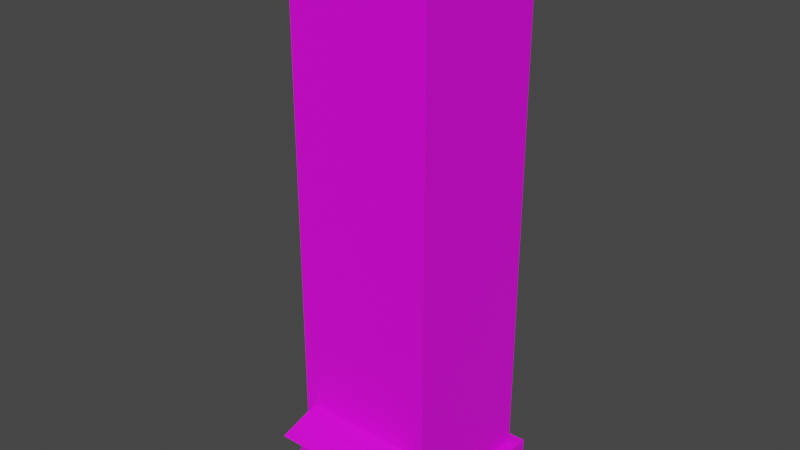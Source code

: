 # Source: building_1.blend  (saved by Blender 2.91.10; exported with 4.5.12 LTS)
import bpy
from mathutils import Matrix  # noqa: F401  (used for matrix-valued properties, if any)

bpy.ops.wm.read_factory_settings(use_empty=True)
scene = bpy.context.scene
scene.name = 'Scene'

# ---- collections
col_collection = bpy.data.collections.new('Collection'); scene.collection.children.link(col_collection)

# ---- images (referenced by path relative to the original .blend; pixels are not part of the script)
import os
ASSET_DIR = os.environ.get("B2B_ASSET_DIR", "")  # directory of the original .blend (textures are referenced by path, not embedded)
HERE = os.path.dirname(os.path.abspath(__file__))  # packed textures are extracted next to this script under _unpacked/

def load_image(name, relpath, width, height, colorspace="sRGB"):
    """Load a texture the original file referenced (path relative to the .blend, or extracted next to this script)."""
    p = next((c for c in (os.path.join(HERE, relpath), os.path.join(ASSET_DIR, relpath)) if relpath and os.path.exists(c)), "")
    if p:
        img = bpy.data.images.load(p, check_existing=True)
        img.name = name
    else:  # same state as the original file: an image datablock whose file is absent (Cycles renders it pink)
        img = bpy.data.images.new(name, width, height)
        img.source = "FILE"
        img.filepath = "//" + (relpath or name)
    img.colorspace_settings.name = colorspace
    return img
img_imphenziapalette01_256_gradient_png = load_image('ImphenziaPalette01-256-Gradient.png', 'ImphenziaPalette01-256-Gradient.png', 1024, 1024, 'sRGB')

# ---- materials (node trees are filled in below, after node groups)
mat_x = bpy.data.materials.new('材质')
mat_x.use_transparent_shadow = False

# ---- material node trees
mat_x.use_nodes = True; mat_x.node_tree.nodes.clear()
_N = mat_x.node_tree.nodes; _L = mat_x.node_tree.links
n0 = _N.new('ShaderNodeBsdfPrincipled'); n0.name = 'Principled BSDF'; n0.location = (10, 300)
n0.distribution = 'GGX'
n0.subsurface_method = 'BURLEY'
n0.inputs[3].default_value = 1.45
n0.inputs[27].default_value = (0.0, 0.0, 0.0, 1.0)
n0.inputs[28].default_value = 1.0
n1 = _N.new('ShaderNodeOutputMaterial'); n1.name = 'Material Output'; n1.location = (300, 300)
n2 = _N.new('ShaderNodeTexImage'); n2.name = '图像纹理'; n2.location = (-357, 232)
n2.image = img_imphenziapalette01_256_gradient_png
n2.interpolation = 'Closest'
_L.new(n0.outputs[0], n1.inputs[0])
_L.new(n2.outputs[0], n0.inputs[0])
n1.is_active_output = True

# ---- world
world_world = bpy.data.worlds.new('World'); scene.world = world_world
world_world.use_nodes = True; world_world.node_tree.nodes.clear()
_N = world_world.node_tree.nodes; _L = world_world.node_tree.links
n0 = _N.new('ShaderNodeOutputWorld'); n0.name = 'World Output'; n0.location = (300, 300)
n1 = _N.new('ShaderNodeBackground'); n1.name = 'Background'; n1.location = (10, 300)
n1.inputs[0].default_value = (0.05088, 0.05088, 0.05088, 1.0)
_L.new(n1.outputs[0], n0.inputs[0])
n0.is_active_output = True
world_world.color = (0.05088, 0.05088, 0.05088)
world_world.use_sun_shadow = False
world_world.sun_shadow_jitter_overblur = 0.0

# ---- meshes
me_x = bpy.data.meshes.new('平面')
me_x.from_pydata([(-0.75, -0.75, 0.0), (0.75, -0.75, 0.0), (0.75, 0.75, 0.0), (-0.75, 0.75, 0.0), (0.75, 0.75, 0.0), (-0.75, 0.75, 0.0), (0.75, -0.75, 0.0), (-0.75, -0.75, 0.0), (-0.75, 0.75, 0.08313), (0.75, 0.75, 0.08313), (0.75, -0.75, 0.08313), (-0.75, -0.75, 0.08313), (-0.6516, 0.6516, 0.08313), (0.6516, 0.6516, 0.08313), (0.6516, -0.6516, 0.08313), (-0.6516, -0.6516, 0.08313), (0.5145, -0.75, 0.0), (-0.5145, -0.75, 0.0), (-0.5145, 0.75, 0.0), (0.5145, 0.75, 0.0), (-0.5145, 0.75, 0.0), (0.5145, 0.75, 0.0), (0.5145, -0.75, 0.0), (-0.5145, -0.75, 0.0), (-0.5145, 0.75, 0.08313), (0.5145, 0.75, 0.08313), (0.5145, -0.75, 0.08313), (-0.5145, -0.75, 0.08313), (-0.5145, 0.6516, 0.08313), (0.5145, 0.6516, 0.08313), (0.5145, -0.6516, 0.08313), (-0.5145, -0.6516, 0.08313), (0.5145, 0.75, 0.08313), (0.75, 0.75, 0.08313), (0.75, -0.75, 0.08313), (-0.5145, -0.75, 0.08313), (-0.75, -0.75, 0.08313), (-0.75, 0.75, 0.08313), (-0.5145, 0.75, 0.08313), (0.5145, -0.75, 0.08313), (0.5145, 0.75, 0.1849), (0.75, 0.75, 0.1849), (0.75, -0.75, 0.1849), (-0.5145, -0.75, 0.1849), (-0.75, -0.75, 0.1849), (-0.75, 0.75, 0.1849), (-0.5145, 0.75, 0.1849), (0.5145, -0.75, 0.1849), (0.5145, 0.6516, 0.1849), (0.6516, 0.6516, 0.1849), (0.6516, -0.6516, 0.1849), (-0.5145, -0.6516, 0.1849), (-0.6516, -0.6516, 0.1849), (-0.6516, 0.6516, 0.1849), (-0.5145, 0.6516, 0.1849), (0.5145, -0.6516, 0.1849), (0.5145, -0.6516, 0.08313), (-0.5145, -0.6516, 0.08313), (-0.5145, -0.75, 0.08313), (0.5145, -0.8885, 0.08313), (-0.5145, -0.75, 0.1849), (0.5145, -0.8885, 0.652), (-0.5145, -0.6516, 0.1849), (0.5145, -0.6516, 0.652), (-0.5145, -0.8885, 0.652), (-0.5145, -0.8885, 0.08313), (-0.5145, -0.6516, 0.08313), (-0.5145, -0.6516, 0.652), (-0.4459, -0.8885, 0.652), (-0.4459, -0.8885, 0.08313), (-0.4459, -0.6516, 0.08313), (-0.4459, -0.6516, 0.652), (0.4541, -0.6516, 0.652), (0.4541, -0.6516, 0.08313), (0.4541, -0.8885, 0.08313), (0.4541, -0.8885, 0.652), (-0.5145, 0.6516, 0.08313), (-0.5145, -0.6516, 0.08313), (0.5145, 0.6516, 0.08313), (0.5145, -0.6516, 0.08313), (0.6516, 0.6516, 0.08313), (0.6516, -0.6516, 0.08313), (-0.6516, -0.6516, 0.08313), (-0.6516, 0.6516, 0.08313), (-0.5145, 0.6516, 0.08313), (-0.5145, -0.6516, 0.08313), (0.5145, 0.6516, 0.08313), (0.5145, -0.6516, 0.08313), (0.6516, 0.6516, 0.08313), (0.6516, -0.6516, 0.08313), (-0.6516, -0.6516, 0.08313), (-0.6516, 0.6516, 0.08313), (-0.5145, 0.6516, 0.08313), (-0.5145, -0.6516, 0.08313), (0.5145, 0.6516, 0.08313), (0.5145, -0.6516, 0.08313), (0.6516, 0.6516, 0.08313), (0.6516, -0.6516, 0.08313), (-0.6516, -0.6516, 0.08313), (-0.6516, 0.6516, 0.08313), (-0.5145, 0.6516, 0.2453), (-0.5145, -0.6516, 0.2453), (0.5145, 0.6516, 0.2453), (0.5145, -0.6516, 0.2453), (0.6516, 0.6516, 0.2453), (0.6516, -0.6516, 0.2453), (-0.6516, -0.6516, 0.2453), (-0.6516, 0.6516, 0.2453), (-0.5145, 0.6516, 0.2453), (-0.5145, -0.6516, 0.2453), (0.5145, 0.6516, 0.2453), (0.5145, -0.6516, 0.2453), (0.6516, 0.6516, 0.2453), (0.6516, -0.6516, 0.2453), (-0.6516, -0.6516, 0.2453), (-0.6516, 0.6516, 0.2453), (-0.5145, 0.6516, 0.2453), (-0.5145, -0.6516, 0.2453), (0.5145, 0.6516, 0.2453), (0.5145, -0.6516, 0.2453), (0.6516, 0.6516, 0.2453), (0.6516, -0.6516, 0.2453), (-0.6516, -0.6516, 0.2453), (-0.6516, 0.6516, 0.2453), (-0.5145, 0.6516, 0.2453), (-0.5145, -0.6516, 0.2453), (0.5145, 0.6516, 0.2453), (0.5145, -0.6516, 0.2453), (0.6516, 0.6516, 0.2453), (0.6516, -0.6516, 0.2453), (-0.6516, -0.6516, 0.2453), (-0.6516, 0.6516, 0.2453), (-0.5145, 0.6516, 0.2453), (-0.5145, -0.6516, 0.2453), (0.5145, 0.6516, 0.2453), (0.5145, -0.6516, 0.2453), (0.6516, 0.6516, 0.2453), (0.6516, -0.6516, 0.2453), (-0.6516, -0.6516, 0.2453), (-0.6516, 0.6516, 0.2453), (-0.5145, 0.6516, 0.7453), (-0.5145, -0.6516, 0.7453), (0.5145, 0.6516, 0.7453), (0.5145, -0.6516, 0.7453), (0.6516, 0.6516, 0.7453), (0.6516, -0.6516, 0.7453), (-0.6516, -0.6516, 0.7453), (-0.6516, 0.6516, 0.7453), (-0.5145, 0.6516, 0.8428), (-0.5145, -0.6516, 0.8428), (0.5145, 0.6516, 0.8428), (0.5145, -0.6516, 0.8428), (0.6516, 0.6516, 0.8428), (0.6516, -0.6516, 0.8428), (-0.6516, -0.6516, 0.8428), (-0.6516, 0.6516, 0.8428), (0.5145, 0.6516, 0.8428), (0.6516, 0.6516, 0.8428), (0.6516, -0.6516, 0.8428), (-0.5145, -0.6516, 0.8428), (-0.6516, -0.6516, 0.8428), (-0.6516, 0.6516, 0.8428), (-0.5145, 0.6516, 0.8428), (0.5145, -0.6516, 0.8428), (0.5145, 0.6516, 1.343), (0.6516, 0.6516, 1.343), (0.6516, -0.6516, 1.343), (-0.6516, 0.6516, 1.343), (-0.5145, 0.6516, 1.343), (-0.5145, -0.6516, 1.343), (-0.6516, -0.6516, 1.343), (0.5145, -0.6516, 1.343), (0.5145, 0.6516, 1.449), (0.6516, 0.6516, 1.449), (0.6516, -0.6516, 1.449), (-0.6516, 0.6516, 1.449), (-0.5145, 0.6516, 1.449), (-0.5145, -0.6516, 1.449), (-0.6516, -0.6516, 1.449), (0.5145, -0.6516, 1.449), (0.5145, 0.6516, 1.949), (0.6516, 0.6516, 1.949), (0.6516, -0.6516, 1.949), (-0.6516, 0.6516, 1.949), (-0.5145, 0.6516, 1.949), (-0.5145, -0.6516, 1.949), (-0.6516, -0.6516, 1.949), (0.5145, -0.6516, 1.949), (0.5145, 0.6516, 2.05), (0.6516, 0.6516, 2.05), (0.6516, -0.6516, 2.05), (-0.6516, 0.6516, 2.05), (-0.5145, 0.6516, 2.05), (-0.5145, -0.6516, 2.05), (-0.6516, -0.6516, 2.05), (0.5145, -0.6516, 2.05), (0.5145, 0.6516, 2.55), (0.6516, 0.6516, 2.55), (0.6516, -0.6516, 2.55), (-0.6516, 0.6516, 2.55), (-0.5145, 0.6516, 2.55), (-0.5145, -0.6516, 2.55), (-0.6516, -0.6516, 2.55), (0.5145, -0.6516, 2.55), (0.5145, 0.6516, 2.65), (0.6516, 0.6516, 2.65), (0.6516, -0.6516, 2.65), (-0.6516, 0.6516, 2.65), (-0.5145, 0.6516, 2.65), (-0.5145, -0.6516, 2.65), (-0.6516, -0.6516, 2.65), (0.5145, -0.6516, 2.65), (0.5145, 0.6516, 3.15), (0.6516, 0.6516, 3.15), (0.6516, -0.6516, 3.15), (-0.6516, 0.6516, 3.15), (-0.5145, 0.6516, 3.15), (-0.5145, -0.6516, 3.15), (-0.6516, -0.6516, 3.15), (0.5145, -0.6516, 3.15), (0.5145, 0.6516, 3.25), (0.6516, 0.6516, 3.25), (0.6516, -0.6516, 3.25), (-0.6516, 0.6516, 3.25), (-0.5145, 0.6516, 3.25), (-0.5145, -0.6516, 3.25), (-0.6516, -0.6516, 3.25), (0.5145, -0.6516, 3.25), (0.5145, 0.6516, 3.75), (0.6516, 0.6516, 3.75), (0.6516, -0.6516, 3.75), (-0.6516, 0.6516, 3.75), (-0.5145, 0.6516, 3.75), (-0.5145, -0.6516, 3.75), (-0.6516, -0.6516, 3.75), (0.5145, -0.6516, 3.75), (0.5145, 0.6516, 3.75), (0.6516, 0.6516, 3.75), (0.6516, -0.6516, 3.75), (-0.6516, 0.6516, 3.75), (-0.5145, 0.6516, 3.75), (-0.5145, -0.6516, 3.75), (-0.6516, -0.6516, 3.75), (0.5145, -0.6516, 3.75), (0.5145, 0.6516, 3.85), (0.6516, 0.6516, 3.85), (0.6516, -0.6516, 3.85), (-0.6516, 0.6516, 3.85), (-0.5145, 0.6516, 3.85), (-0.5145, -0.6516, 3.85), (-0.6516, -0.6516, 3.85), (0.5145, -0.6516, 3.85), (0.5145, 0.6516, 4.35), (0.6516, 0.6516, 4.35), (0.6516, -0.6516, 4.35), (-0.6516, 0.6516, 4.35), (-0.5145, 0.6516, 4.35), (-0.5145, -0.6516, 4.35), (-0.6516, -0.6516, 4.35), (0.5145, -0.6516, 4.35), (0.5145, 0.6516, 4.35), (0.6516, 0.6516, 4.35), (0.6516, -0.6516, 4.35), (-0.6516, 0.6516, 4.35), (-0.5145, 0.6516, 4.35), (-0.5145, -0.6516, 4.35), (-0.6516, -0.6516, 4.35), (0.5145, -0.6516, 4.35), (0.5145, 0.561, 5.082), (0.561, 0.561, 5.082), (0.561, -0.561, 5.082), (-0.561, 0.561, 5.082), (-0.5145, 0.561, 5.082), (-0.5145, -0.561, 5.082), (-0.561, -0.561, 5.082), (0.5145, -0.561, 5.082), (0.5145, 0.6516, 5.082), (0.6516, 0.6516, 5.082), (0.6516, -0.6516, 5.082), (-0.6516, 0.6516, 5.082), (-0.5145, 0.6516, 5.082), (-0.5145, -0.6516, 5.082), (-0.6516, -0.6516, 5.082), (0.5145, -0.6516, 5.082), (0.5145, 0.561, 4.883), (0.561, 0.561, 4.883), (0.561, -0.561, 4.883), (-0.561, 0.561, 4.883), (-0.5145, 0.561, 4.883), (-0.5145, -0.561, 4.883), (-0.561, -0.561, 4.883), (0.5145, -0.561, 4.883), (-0.4432, -0.6516, 0.6534), (0.4432, -0.6516, 0.6534), (0.5613, -0.6516, 0.6534), (-0.5613, -0.6516, 0.6534), (-0.4432, -0.6516, 0.7671), (0.4432, -0.6516, 0.7671), (0.5613, -0.6516, 0.7671), (-0.5613, -0.6516, 0.7671), (0.5613, -0.6516, 0.7671), (0.5613, -0.6516, 0.6534), (-0.4432, -0.6516, 0.6534), (-0.5613, -0.6516, 0.6534), (0.4432, -0.6516, 0.6534), (-0.4432, -0.6516, 0.7671), (-0.5613, -0.6516, 0.7671), (0.4432, -0.6516, 0.7671), (0.5613, -1.047, 0.6526), (0.5613, -1.047, 0.6534), (-0.4432, -1.047, 0.6534), (-0.5613, -1.047, 0.6534), (0.4432, -1.047, 0.6534), (-0.4432, -1.047, 0.6526), (-0.5613, -1.047, 0.6526), (0.4432, -1.047, 0.6526)], [], [(6, 4, 2, 1), (5, 7, 0, 3), (20, 5, 3, 18), (22, 6, 1, 16), (16, 1, 2, 19), (4, 6, 10, 9), (27, 11, 36, 35), (23, 7, 11, 27), (21, 4, 9, 25), (7, 5, 8, 11), (29, 13, 80, 78), (25, 9, 33, 32), (11, 8, 37, 36), (9, 10, 34, 33), (8, 24, 38, 37), (24, 25, 32, 38), (31, 15, 82, 77), (12, 28, 76, 83), (5, 20, 24, 8), (20, 21, 25, 24), (6, 22, 26, 10), (22, 23, 27, 26), (10, 26, 39, 34), (26, 27, 35, 39), (0, 17, 18, 3), (17, 16, 19, 18), (7, 23, 17, 0), (23, 22, 16, 17), (4, 21, 19, 2), (21, 20, 18, 19), (15, 31, 51, 52), (14, 13, 49, 50), (39, 30, 55, 47), (36, 37, 45, 44), (13, 29, 48, 49), (35, 36, 44, 43), (30, 14, 50, 55), (31, 30, 39, 35), (49, 48, 40, 41), (50, 49, 41, 42), (52, 51, 43, 44), (53, 52, 44, 45), (54, 53, 45, 46), (48, 54, 46, 40), (55, 50, 42, 47), (37, 38, 46, 45), (12, 15, 52, 53), (38, 32, 40, 46), (28, 12, 53, 54), (34, 39, 47, 42), (32, 33, 41, 40), (31, 35, 43, 51), (29, 28, 54, 48), (33, 34, 42, 41), (59, 61, 63, 56), (57, 62, 60, 58), (67, 66, 70, 71), (162, 156, 164, 168), (62, 57, 66, 67), (57, 58, 65, 66), (148, 150, 156, 162), (70, 69, 68, 71), (66, 65, 69, 70), (64, 67, 71, 68), (65, 64, 68, 69), (74, 73, 72, 75), (63, 61, 75, 72), (59, 56, 73, 74), (61, 59, 74, 75), (56, 63, 72, 73), (77, 82, 90, 85), (83, 76, 84, 91), (81, 79, 87, 89), (30, 31, 77, 79), (28, 29, 78, 76), (15, 12, 83, 82), (13, 14, 81, 80), (14, 30, 79, 81), (88, 89, 97, 96), (90, 91, 99, 98), (84, 86, 94, 92), (78, 80, 88, 86), (79, 77, 85, 87), (76, 78, 86, 84), (82, 83, 91, 90), (80, 81, 89, 88), (92, 94, 102, 100), (95, 93, 101, 103), (94, 96, 104, 102), (89, 87, 95, 97), (91, 84, 92, 99), (85, 90, 98, 93), (86, 88, 96, 94), (87, 85, 93, 95), (101, 106, 114, 109), (107, 100, 108, 115), (105, 103, 111, 113), (98, 99, 107, 106), (96, 97, 105, 104), (97, 95, 103, 105), (99, 92, 100, 107), (93, 98, 106, 101), (115, 108, 116, 123), (113, 111, 119, 121), (112, 113, 121, 120), (102, 104, 112, 110), (103, 101, 109, 111), (100, 102, 110, 108), (106, 107, 115, 114), (104, 105, 113, 112), (122, 123, 131, 130), (116, 118, 126, 124), (119, 117, 125, 127), (109, 114, 122, 117), (110, 112, 120, 118), (111, 109, 117, 119), (108, 110, 118, 116), (114, 115, 123, 122), (127, 125, 133, 135), (126, 128, 136, 134), (125, 130, 138, 133), (120, 121, 129, 128), (121, 119, 127, 129), (123, 116, 124, 131), (117, 122, 130, 125), (118, 120, 128, 126), (154, 155, 161, 160), (153, 151, 163, 158), (58, 60, 62, 67, 64, 65), (124, 126, 134, 132), (130, 131, 139, 138), (128, 129, 137, 136), (129, 127, 135, 137), (131, 124, 132, 139), (144, 145, 153, 152), (146, 147, 155, 154), (133, 138, 146, 141, 143, 145, 137, 135), (152, 153, 158, 157), (155, 148, 162, 161), (138, 139, 147, 146), (136, 137, 145, 144), (149, 154, 160, 159), (139, 132, 134, 136, 144, 142, 140, 147), (150, 152, 157, 156), (147, 140, 142, 144, 152, 150, 148, 155), (151, 149, 159, 163), (145, 143, 141, 146, 154, 149, 151, 153), (165, 166, 174, 173), (161, 162, 168, 167), (158, 163, 171, 166), (156, 157, 165, 164), (160, 161, 167, 170), (159, 160, 170, 169), (163, 159, 169, 171), (157, 158, 166, 165), (179, 177, 185, 187), (166, 171, 179, 174), (170, 167, 175, 178), (167, 168, 176, 175), (164, 165, 173, 172), (171, 169, 177, 179), (168, 164, 172, 176), (169, 170, 178, 177), (183, 184, 192, 191), (176, 172, 180, 184), (177, 178, 186, 185), (173, 174, 182, 181), (174, 179, 187, 182), (178, 175, 183, 186), (175, 176, 184, 183), (172, 173, 181, 180), (190, 195, 203, 198), (180, 181, 189, 188), (187, 185, 193, 195), (184, 180, 188, 192), (185, 186, 194, 193), (181, 182, 190, 189), (182, 187, 195, 190), (186, 183, 191, 194), (201, 202, 210, 209), (194, 191, 199, 202), (191, 192, 200, 199), (188, 189, 197, 196), (195, 193, 201, 203), (192, 188, 196, 200), (193, 194, 202, 201), (189, 190, 198, 197), (211, 209, 217, 219), (197, 198, 206, 205), (198, 203, 211, 206), (202, 199, 207, 210), (199, 200, 208, 207), (196, 197, 205, 204), (203, 201, 209, 211), (200, 196, 204, 208), (218, 215, 223, 226), (208, 204, 212, 216), (209, 210, 218, 217), (205, 206, 214, 213), (206, 211, 219, 214), (210, 207, 215, 218), (207, 208, 216, 215), (204, 205, 213, 212), (222, 227, 235, 230), (215, 216, 224, 223), (212, 213, 221, 220), (219, 217, 225, 227), (216, 212, 220, 224), (217, 218, 226, 225), (213, 214, 222, 221), (214, 219, 227, 222), (232, 228, 236, 240), (226, 223, 231, 234), (223, 224, 232, 231), (220, 221, 229, 228), (227, 225, 233, 235), (224, 220, 228, 232), (225, 226, 234, 233), (221, 222, 230, 229), (236, 237, 245, 244), (233, 234, 242, 241), (229, 230, 238, 237), (230, 235, 243, 238), (234, 231, 239, 242), (231, 232, 240, 239), (228, 229, 237, 236), (235, 233, 241, 243), (246, 251, 259, 254), (243, 241, 249, 251), (240, 236, 244, 248), (241, 242, 250, 249), (237, 238, 246, 245), (238, 243, 251, 246), (242, 239, 247, 250), (239, 240, 248, 247), (253, 254, 262, 261), (250, 247, 255, 258), (247, 248, 256, 255), (244, 245, 253, 252), (251, 249, 257, 259), (248, 244, 252, 256), (249, 250, 258, 257), (245, 246, 254, 253), (267, 265, 281, 283), (254, 259, 267, 262), (258, 255, 263, 266), (255, 256, 264, 263), (252, 253, 261, 260), (259, 257, 265, 267), (256, 252, 260, 264), (257, 258, 266, 265), (270, 275, 291, 286), (264, 260, 276, 280), (265, 266, 282, 281), (261, 262, 278, 277), (262, 267, 283, 278), (266, 263, 279, 282), (263, 264, 280, 279), (260, 261, 277, 276), (269, 268, 276, 277), (270, 269, 277, 278), (272, 271, 279, 280), (274, 273, 281, 282), (271, 274, 282, 279), (268, 272, 280, 276), (275, 270, 278, 283), (273, 275, 283, 281), (284, 285, 286, 291, 289, 290, 287, 288), (274, 271, 287, 290), (271, 272, 288, 287), (268, 269, 285, 284), (275, 273, 289, 291), (272, 268, 284, 288), (273, 274, 290, 289), (269, 270, 286, 285), (292, 293, 294, 298, 297, 296, 299, 295), (302, 303, 311, 310), (295, 299, 306, 303), (297, 298, 300, 307), (293, 292, 302, 304), (292, 295, 303, 302), (296, 297, 307, 305), (299, 296, 305, 306), (294, 293, 304, 301), (298, 294, 301, 300), (310, 311, 314, 313, 315, 308, 309, 312), (305, 307, 315, 313), (306, 305, 313, 314), (301, 304, 312, 309), (300, 301, 309, 308), (303, 306, 314, 311), (307, 300, 308, 315), (304, 302, 310, 312)])
_uv = me_x.uv_layers.new(name='UV 贴图')
_uv.uv.foreach_set('vector', [0.1992, 0.2031, 0.1992, 0.2031, 0.1992, 0.2031, 0.1992, 0.2031, 0.1992, 0.2031, 0.1992, 0.2031, 0.1992, 0.2031, 0.1992, 0.2031, 0.1992, 0.2031, 0.1992, 0.2031, 0.1992, 0.2031, 0.1992, 0.2031, 0.1992, 0.2031, 0.1992, 0.2031, 0.1992, 0.2031, 0.1992, 0.2031, 0.2188, 0.1758, 0.2188, 0.1758, 0.2188, 0.1758, 0.2188, 0.1758, 0.1992, 0.2031, 0.1992, 0.2031, 0.1992, 0.2031, 0.1992, 0.2031, 0.1992, 0.2031, 0.1992, 0.2031, 0.1992, 0.2031, 0.1992, 0.2031, 0.1992, 0.2031, 0.1992, 0.2031, 0.1992, 0.2031, 0.1992, 0.2031, 0.1992, 0.2031, 0.1992, 0.2031, 0.1992, 0.2031, 0.1992, 0.2031, 0.1992, 0.2031, 0.1992, 0.2031, 0.1992, 0.2031, 0.1992, 0.2031, 0.1992, 0.2031, 0.1992, 0.2031, 0.1992, 0.2031, 0.1992, 0.2031, 0.1992, 0.2031, 0.1992, 0.2031, 0.1992, 0.2031, 0.1992, 0.2031, 0.1992, 0.2031, 0.1992, 0.2031, 0.1992, 0.2031, 0.1992, 0.2031, 0.1992, 0.2031, 0.1992, 0.2031, 0.1992, 0.2031, 0.1992, 0.2031, 0.1992, 0.2031, 0.1992, 0.2031, 0.1992, 0.2031, 0.1992, 0.2031, 0.1992, 0.2031, 0.1992, 0.2031, 0.1992, 0.2031, 0.1992, 0.2031, 0.1992, 0.2031, 0.1992, 0.2031, 0.1992, 0.2031, 0.1992, 0.2031, 0.1992, 0.2031, 0.1992, 0.2031, 0.1992, 0.2031, 0.1992, 0.2031, 0.1992, 0.2031, 0.1992, 0.2031, 0.1992, 0.2031, 0.1992, 0.2031, 0.1992, 0.2031, 0.1992, 0.2031, 0.1992, 0.2031, 0.1992, 0.2031, 0.1992, 0.2031, 0.1992, 0.2031, 0.1992, 0.2031, 0.1992, 0.2031, 0.1992, 0.2031, 0.1992, 0.2031, 0.1992, 0.2031, 0.1992, 0.2031, 0.1992, 0.2031, 0.1992, 0.2031, 0.1992, 0.2031, 0.1992, 0.2031, 0.1992, 0.2031, 0.1992, 0.2031, 0.1992, 0.2031, 0.1992, 0.2031, 0.2188, 0.1758, 0.2188, 0.1758, 0.2188, 0.1758, 0.2188, 0.1758, 0.2188, 0.1758, 0.2188, 0.1758, 0.2188, 0.1758, 0.2188, 0.1758, 0.1992, 0.2031, 0.1992, 0.2031, 0.1992, 0.2031, 0.1992, 0.2031, 0.1992, 0.2031, 0.1992, 0.2031, 0.1992, 0.2031, 0.1992, 0.2031, 0.1992, 0.2031, 0.1992, 0.2031, 0.1992, 0.2031, 0.1992, 0.2031, 0.1992, 0.2031, 0.1992, 0.2031, 0.1992, 0.2031, 0.1992, 0.2031, 0.1992, 0.2031, 0.1992, 0.2031, 0.1992, 0.2031, 0.1992, 0.2031, 0.1992, 0.2031, 0.1992, 0.2031, 0.1992, 0.2031, 0.1992, 0.2031, 0.3125, 0.918, 0.3125, 0.918, 0.3125, 0.918, 0.3125, 0.918, 0.1992, 0.2031, 0.1992, 0.2031, 0.1992, 0.2031, 0.1992, 0.2031, 0.1992, 0.2031, 0.1992, 0.2031, 0.1992, 0.2031, 0.1992, 0.2031, 0.1992, 0.2031, 0.1992, 0.2031, 0.1992, 0.2031, 0.1992, 0.2031, 0.1992, 0.2031, 0.1992, 0.2031, 0.1992, 0.2031, 0.1992, 0.2031, 0.3125, 0.918, 0.3125, 0.918, 0.3125, 0.918, 0.3125, 0.918, 0.1445, 0.2305, 0.1445, 0.2305, 0.1445, 0.2305, 0.1445, 0.2305, 0.1445, 0.2305, 0.1445, 0.2305, 0.1445, 0.2305, 0.1445, 0.2305, 0.1445, 0.2305, 0.1445, 0.2305, 0.1445, 0.2305, 0.1445, 0.2305, 0.1445, 0.2305, 0.1445, 0.2305, 0.1445, 0.2305, 0.1445, 0.2305, 0.1445, 0.2305, 0.1445, 0.2305, 0.1445, 0.2305, 0.1445, 0.2305, 0.1445, 0.2305, 0.1445, 0.2305, 0.1445, 0.2305, 0.1445, 0.2305, 0.1445, 0.2305, 0.1445, 0.2305, 0.1445, 0.2305, 0.1445, 0.2305, 0.1992, 0.2031, 0.1992, 0.2031, 0.1992, 0.2031, 0.1992, 0.2031, 0.1992, 0.2031, 0.1992, 0.2031, 0.1992, 0.2031, 0.1992, 0.2031, 0.1992, 0.2031, 0.1992, 0.2031, 0.1992, 0.2031, 0.1992, 0.2031, 0.1992, 0.2031, 0.1992, 0.2031, 0.1992, 0.2031, 0.1992, 0.2031, 0.1992, 0.2031, 0.1992, 0.2031, 0.1992, 0.2031, 0.1992, 0.2031, 0.1992, 0.2031, 0.1992, 0.2031, 0.1992, 0.2031, 0.1992, 0.2031, 0.3125, 0.918, 0.3125, 0.918, 0.3125, 0.918, 0.3125, 0.918, 0.1992, 0.2031, 0.1992, 0.2031, 0.1992, 0.2031, 0.1992, 0.2031, 0.1992, 0.2031, 0.1992, 0.2031, 0.1992, 0.2031, 0.1992, 0.2031, 0.2226, 0.1367, 0.2226, 0.1367, 0.2226, 0.1367, 0.2226, 0.1367, 0.2226, 0.1367, 0.2226, 0.1367, 0.2226, 0.1367, 0.2226, 0.1367, 0.2226, 0.1367, 0.2226, 0.1367, 0.2226, 0.1367, 0.2226, 0.1367, 0.1915, 0.2359, 0.1915, 0.2359, 0.1915, 0.2359, 0.1915, 0.2359, 0.2226, 0.1367, 0.2226, 0.1367, 0.2226, 0.1367, 0.2226, 0.1367, 0.2226, 0.1367, 0.2226, 0.1367, 0.2226, 0.1367, 0.2226, 0.1367, 0.207, 0.1367, 0.207, 0.1367, 0.207, 0.1367, 0.207, 0.1367, 0.2226, 0.1367, 0.2226, 0.1367, 0.2226, 0.1367, 0.2226, 0.1367, 0.2226, 0.1367, 0.2226, 0.1367, 0.2226, 0.1367, 0.2226, 0.1367, 0.2226, 0.1367, 0.2226, 0.1367, 0.2226, 0.1367, 0.2226, 0.1367, 0.2226, 0.1367, 0.2226, 0.1367, 0.2226, 0.1367, 0.2226, 0.1367, 0.2226, 0.1367, 0.2226, 0.1367, 0.2226, 0.1367, 0.2226, 0.1367, 0.2226, 0.1367, 0.2226, 0.1367, 0.2226, 0.1367, 0.2226, 0.1367, 0.2226, 0.1367, 0.2226, 0.1367, 0.2226, 0.1367, 0.2226, 0.1367, 0.2226, 0.1367, 0.2226, 0.1367, 0.2226, 0.1367, 0.2226, 0.1367, 0.2226, 0.1367, 0.2226, 0.1367, 0.2226, 0.1367, 0.2226, 0.1367, 0.1992, 0.2031, 0.1992, 0.2031, 0.1992, 0.2031, 0.1992, 0.2031, 0.1992, 0.2031, 0.1992, 0.2031, 0.1992, 0.2031, 0.1992, 0.2031, 0.1992, 0.2031, 0.1992, 0.2031, 0.1992, 0.2031, 0.1992, 0.2031, 0.3125, 0.918, 0.3125, 0.918, 0.3125, 0.918, 0.3125, 0.918, 0.1992, 0.2031, 0.1992, 0.2031, 0.1992, 0.2031, 0.1992, 0.2031, 0.1992, 0.2031, 0.1992, 0.2031, 0.1992, 0.2031, 0.1992, 0.2031, 0.1992, 0.2031, 0.1992, 0.2031, 0.1992, 0.2031, 0.1992, 0.2031, 0.1992, 0.2031, 0.1992, 0.2031, 0.1992, 0.2031, 0.1992, 0.2031, 0.1992, 0.2031, 0.1992, 0.2031, 0.1992, 0.2031, 0.1992, 0.2031, 0.1992, 0.2031, 0.1992, 0.2031, 0.1992, 0.2031, 0.1992, 0.2031, 0.1992, 0.2031, 0.1992, 0.2031, 0.1992, 0.2031, 0.1992, 0.2031, 0.1992, 0.2031, 0.1992, 0.2031, 0.1992, 0.2031, 0.1992, 0.2031, 0.3125, 0.918, 0.3125, 0.918, 0.3125, 0.918, 0.3125, 0.918, 0.1992, 0.2031, 0.1992, 0.2031, 0.1992, 0.2031, 0.1992, 0.2031, 0.1992, 0.2031, 0.1992, 0.2031, 0.1992, 0.2031, 0.1992, 0.2031, 0.1992, 0.2031, 0.1992, 0.2031, 0.1992, 0.2031, 0.1992, 0.2031, 0.1953, 0.1602, 0.1953, 0.1602, 0.1953, 0.1602, 0.1953, 0.1602, 0.1875, 0.2363, 0.1875, 0.2363, 0.1875, 0.2363, 0.1875, 0.2363, 0.1953, 0.1602, 0.1953, 0.1602, 0.1953, 0.1602, 0.1953, 0.1602, 0.1992, 0.2031, 0.1992, 0.2031, 0.1992, 0.2031, 0.1992, 0.2031, 0.1992, 0.2031, 0.1992, 0.2031, 0.1992, 0.2031, 0.1992, 0.2031, 0.1992, 0.2031, 0.1992, 0.2031, 0.1992, 0.2031, 0.1992, 0.2031, 0.1992, 0.2031, 0.1992, 0.2031, 0.1992, 0.2031, 0.1992, 0.2031, 0.3125, 0.918, 0.3125, 0.918, 0.3125, 0.918, 0.3125, 0.918, 0.1953, 0.1602, 0.1953, 0.1602, 0.1953, 0.1602, 0.1953, 0.1602, 0.1953, 0.1602, 0.1953, 0.1602, 0.1953, 0.1602, 0.1953, 0.1602, 0.1953, 0.1602, 0.1953, 0.1602, 0.1953, 0.1602, 0.1953, 0.1602, 0.1953, 0.1602, 0.1953, 0.1602, 0.1953, 0.1602, 0.1953, 0.1602, 0.1953, 0.1602, 0.1953, 0.1602, 0.1953, 0.1602, 0.1953, 0.1602, 0.1953, 0.1602, 0.1953, 0.1602, 0.1953, 0.1602, 0.1953, 0.1602, 0.1953, 0.1602, 0.1953, 0.1602, 0.1953, 0.1602, 0.1953, 0.1602, 0.1953, 0.1602, 0.1953, 0.1602, 0.1953, 0.1602, 0.1953, 0.1602, 0.1953, 0.1602, 0.1953, 0.1602, 0.1953, 0.1602, 0.1953, 0.1602, 0.1953, 0.1602, 0.1953, 0.1602, 0.1953, 0.1602, 0.1953, 0.1602, 0.1953, 0.1602, 0.1953, 0.1602, 0.1953, 0.1602, 0.1953, 0.1602, 0.1953, 0.1602, 0.1953, 0.1602, 0.1953, 0.1602, 0.1953, 0.1602, 0.1875, 0.2363, 0.1875, 0.2363, 0.1875, 0.2363, 0.1875, 0.2363, 0.1953, 0.1602, 0.1953, 0.1602, 0.1953, 0.1602, 0.1953, 0.1602, 0.1953, 0.1602, 0.1953, 0.1602, 0.1953, 0.1602, 0.1953, 0.1602, 0.1953, 0.1602, 0.1953, 0.1602, 0.1953, 0.1602, 0.1953, 0.1602, 0.1953, 0.1602, 0.1953, 0.1602, 0.1953, 0.1602, 0.1953, 0.1602, 0.1953, 0.1602, 0.1953, 0.1602, 0.1953, 0.1602, 0.1953, 0.1602, 0.1875, 0.2363, 0.1875, 0.2363, 0.1875, 0.2363, 0.1875, 0.2363, 0.1953, 0.1602, 0.1953, 0.1602, 0.1953, 0.1602, 0.1953, 0.1602, 0.1953, 0.1602, 0.1953, 0.1602, 0.1953, 0.1602, 0.1953, 0.1602, 0.1875, 0.2363, 0.1875, 0.2363, 0.1875, 0.2363, 0.1875, 0.2363, 0.1953, 0.1602, 0.1953, 0.1602, 0.1953, 0.1602, 0.1953, 0.1602, 0.1953, 0.1602, 0.1953, 0.1602, 0.1953, 0.1602, 0.1953, 0.1602, 0.1875, 0.2363, 0.1875, 0.2363, 0.1875, 0.2363, 0.1875, 0.2363, 0.1953, 0.1602, 0.1953, 0.1602, 0.1953, 0.1602, 0.1953, 0.1602, 0.1953, 0.1602, 0.1953, 0.1602, 0.1953, 0.1602, 0.1953, 0.1602, 0.1953, 0.1602, 0.1953, 0.1602, 0.1953, 0.1602, 0.1953, 0.1602, 0.1953, 0.1602, 0.1953, 0.1602, 0.1953, 0.1602, 0.1953, 0.1602, 0.1953, 0.1602, 0.1953, 0.1602, 0.1953, 0.1602, 0.1953, 0.1602, 0.1953, 0.1602, 0.1953, 0.1602, 0.1953, 0.1602, 0.1953, 0.1602, 0.1953, 0.1602, 0.1953, 0.1602, 0.1953, 0.1602, 0.1953, 0.1602, 0.207, 0.1367, 0.207, 0.1367, 0.207, 0.1367, 0.207, 0.1367, 0.207, 0.1367, 0.207, 0.1367, 0.207, 0.1367, 0.207, 0.1367, 0.2226, 0.1367, 0.2226, 0.1367, 0.2226, 0.1367, 0.2226, 0.1367, 0.2226, 0.1367, 0.2226, 0.1367, 0.1953, 0.1602, 0.1953, 0.1602, 0.1953, 0.1602, 0.1953, 0.1602, 0.1953, 0.1602, 0.1953, 0.1602, 0.1953, 0.1602, 0.1953, 0.1602, 0.1953, 0.1602, 0.1953, 0.1602, 0.1953, 0.1602, 0.1953, 0.1602, 0.1953, 0.1602, 0.1953, 0.1602, 0.1953, 0.1602, 0.1953, 0.1602, 0.1953, 0.1602, 0.1953, 0.1602, 0.1953, 0.1602, 0.1953, 0.1602, 0.207, 0.1367, 0.207, 0.1367, 0.207, 0.1367, 0.207, 0.1367, 0.207, 0.1367, 0.207, 0.1367, 0.207, 0.1367, 0.207, 0.1367, 0.1875, 0.2305, 0.1875, 0.2305, 0.1875, 0.2305, 0.1875, 0.2363, 0.1875, 0.2305, 0.1875, 0.2305, 0.1875, 0.2305, 0.1875, 0.2363, 0.207, 0.1367, 0.207, 0.1367, 0.207, 0.1367, 0.207, 0.1367, 0.207, 0.1367, 0.207, 0.1367, 0.207, 0.1367, 0.207, 0.1367, 0.1875, 0.2305, 0.1875, 0.2305, 0.1875, 0.2305, 0.1875, 0.2305, 0.1875, 0.2305, 0.1875, 0.2305, 0.1875, 0.2305, 0.1875, 0.2305, 0.207, 0.1426, 0.207, 0.1367, 0.207, 0.1367, 0.207, 0.1426, 0.1875, 0.2305, 0.1875, 0.2305, 0.1875, 0.2305, 0.1875, 0.2305, 0.1875, 0.2305, 0.1875, 0.2305, 0.1875, 0.2305, 0.1875, 0.2305, 0.207, 0.1367, 0.207, 0.1367, 0.207, 0.1367, 0.207, 0.1367, 0.207, 0.1367, 0.207, 0.1367, 0.207, 0.1367, 0.207, 0.1367, 0.207, 0.1367, 0.207, 0.1367, 0.207, 0.1367, 0.207, 0.1367, 0.207, 0.1367, 0.207, 0.1426, 0.207, 0.1426, 0.207, 0.1367, 0.207, 0.1367, 0.207, 0.1426, 0.207, 0.1367, 0.207, 0.1367, 0.207, 0.1367, 0.207, 0.1426, 0.207, 0.1367, 0.207, 0.1367, 0.207, 0.1367, 0.207, 0.1367, 0.207, 0.1367, 0.207, 0.1367, 0.1915, 0.2359, 0.1915, 0.2359, 0.1915, 0.2359, 0.1915, 0.2359, 0.1915, 0.2359, 0.1915, 0.2359, 0.1915, 0.2359, 0.1915, 0.2359, 0.1915, 0.2359, 0.1915, 0.2359, 0.1915, 0.2359, 0.1915, 0.2359, 0.1915, 0.2359, 0.1915, 0.2359, 0.1915, 0.2359, 0.1915, 0.2359, 0.1915, 0.2418, 0.1915, 0.2359, 0.1915, 0.2359, 0.1915, 0.2418, 0.1915, 0.2359, 0.1915, 0.2418, 0.1915, 0.2418, 0.1915, 0.2359, 0.1915, 0.2359, 0.1915, 0.2359, 0.1915, 0.2359, 0.1915, 0.2359, 0.1915, 0.2359, 0.1915, 0.2418, 0.1915, 0.2418, 0.1915, 0.2359, 0.207, 0.1367, 0.207, 0.1367, 0.207, 0.1367, 0.207, 0.1367, 0.207, 0.1367, 0.207, 0.1367, 0.207, 0.1367, 0.207, 0.1367, 0.207, 0.1367, 0.207, 0.1367, 0.207, 0.1367, 0.207, 0.1367, 0.207, 0.1367, 0.207, 0.1367, 0.207, 0.1367, 0.207, 0.1367, 0.207, 0.1367, 0.207, 0.1426, 0.207, 0.1426, 0.207, 0.1367, 0.207, 0.1367, 0.207, 0.1367, 0.207, 0.1367, 0.207, 0.1367, 0.207, 0.1426, 0.207, 0.1367, 0.207, 0.1367, 0.207, 0.1426, 0.207, 0.1367, 0.207, 0.1367, 0.207, 0.1367, 0.207, 0.1367, 0.1915, 0.2359, 0.1915, 0.2359, 0.1915, 0.2359, 0.1915, 0.2359, 0.1915, 0.2418, 0.1915, 0.2359, 0.1915, 0.2359, 0.1915, 0.2418, 0.1915, 0.2359, 0.1915, 0.2359, 0.1915, 0.2359, 0.1915, 0.2359, 0.1915, 0.2359, 0.1915, 0.2359, 0.1915, 0.2359, 0.1915, 0.2359, 0.1915, 0.2359, 0.1915, 0.2359, 0.1915, 0.2359, 0.1915, 0.2359, 0.1915, 0.2359, 0.1915, 0.2359, 0.1915, 0.2359, 0.1915, 0.2359, 0.1915, 0.2359, 0.1915, 0.2359, 0.1915, 0.2359, 0.1915, 0.2359, 0.1915, 0.2359, 0.1915, 0.2359, 0.1915, 0.2359, 0.1915, 0.2359, 0.207, 0.1367, 0.207, 0.1367, 0.207, 0.1367, 0.207, 0.1367, 0.207, 0.1367, 0.207, 0.1426, 0.207, 0.1426, 0.207, 0.1367, 0.207, 0.1367, 0.207, 0.1367, 0.207, 0.1367, 0.207, 0.1367, 0.207, 0.1426, 0.207, 0.1367, 0.207, 0.1367, 0.207, 0.1426, 0.207, 0.1367, 0.207, 0.1367, 0.207, 0.1367, 0.207, 0.1367, 0.207, 0.1367, 0.207, 0.1367, 0.207, 0.1367, 0.207, 0.1367, 0.207, 0.1367, 0.207, 0.1367, 0.207, 0.1367, 0.207, 0.1367, 0.207, 0.1426, 0.207, 0.1367, 0.207, 0.1367, 0.207, 0.1426, 0.1915, 0.2359, 0.1915, 0.2359, 0.1915, 0.2359, 0.1915, 0.2359, 0.1915, 0.2359, 0.1915, 0.2359, 0.1915, 0.2359, 0.1915, 0.2359, 0.1915, 0.2359, 0.1915, 0.2359, 0.1915, 0.2359, 0.1915, 0.2359, 0.1915, 0.2359, 0.1915, 0.2418, 0.1915, 0.2418, 0.1915, 0.2359, 0.1915, 0.2359, 0.1915, 0.2359, 0.1915, 0.2359, 0.1915, 0.2359, 0.1915, 0.2418, 0.1915, 0.2359, 0.1915, 0.2359, 0.1915, 0.2418, 0.1915, 0.2359, 0.1915, 0.2359, 0.1915, 0.2359, 0.1915, 0.2359, 0.1915, 0.2359, 0.1915, 0.2418, 0.1915, 0.2418, 0.1915, 0.2359, 0.207, 0.1367, 0.207, 0.1367, 0.207, 0.1367, 0.207, 0.1367, 0.207, 0.1367, 0.207, 0.1367, 0.207, 0.1367, 0.207, 0.1367, 0.207, 0.1367, 0.207, 0.1367, 0.207, 0.1367, 0.207, 0.1367, 0.207, 0.1367, 0.207, 0.1367, 0.207, 0.1367, 0.207, 0.1367, 0.207, 0.1367, 0.207, 0.1367, 0.207, 0.1367, 0.207, 0.1367, 0.207, 0.1367, 0.207, 0.1426, 0.207, 0.1426, 0.207, 0.1367, 0.207, 0.1367, 0.207, 0.1367, 0.207, 0.1367, 0.207, 0.1367, 0.207, 0.1367, 0.207, 0.1367, 0.207, 0.1367, 0.207, 0.1367, 0.1915, 0.2359, 0.1915, 0.2359, 0.1915, 0.2359, 0.1915, 0.2359, 0.1915, 0.2418, 0.1915, 0.2359, 0.1915, 0.2359, 0.1915, 0.2418, 0.1915, 0.2359, 0.1915, 0.2359, 0.1915, 0.2359, 0.1915, 0.2359, 0.1915, 0.2359, 0.1915, 0.2359, 0.1915, 0.2359, 0.1915, 0.2359, 0.1915, 0.2359, 0.1915, 0.2359, 0.1915, 0.2359, 0.1915, 0.2359, 0.1915, 0.2359, 0.1915, 0.2359, 0.1915, 0.2359, 0.1915, 0.2359, 0.1915, 0.2359, 0.1915, 0.2359, 0.1915, 0.2359, 0.1915, 0.2359, 0.1915, 0.2359, 0.1915, 0.2359, 0.1915, 0.2359, 0.1915, 0.2359, 0.207, 0.1367, 0.207, 0.1367, 0.207, 0.1367, 0.207, 0.1367, 0.207, 0.1367, 0.207, 0.1367, 0.207, 0.1367, 0.207, 0.1367, 0.207, 0.1367, 0.207, 0.1426, 0.207, 0.1426, 0.207, 0.1367, 0.207, 0.1367, 0.207, 0.1367, 0.207, 0.1367, 0.207, 0.1367, 0.207, 0.1426, 0.207, 0.1367, 0.207, 0.1367, 0.207, 0.1426, 0.207, 0.1367, 0.207, 0.1367, 0.207, 0.1367, 0.207, 0.1367, 0.207, 0.1367, 0.207, 0.1367, 0.207, 0.1367, 0.207, 0.1367, 0.207, 0.1367, 0.207, 0.1367, 0.207, 0.1367, 0.207, 0.1367, 0.1915, 0.2359, 0.1915, 0.2359, 0.1915, 0.2359, 0.1915, 0.2359, 0.1915, 0.2359, 0.1915, 0.2359, 0.1915, 0.2359, 0.1915, 0.2359, 0.1915, 0.2359, 0.1915, 0.2359, 0.1915, 0.2359, 0.1915, 0.2359, 0.1915, 0.2359, 0.1915, 0.2418, 0.1915, 0.2418, 0.1915, 0.2359, 0.1915, 0.2359, 0.1915, 0.2359, 0.1915, 0.2359, 0.1915, 0.2359, 0.1915, 0.2418, 0.1915, 0.2359, 0.1915, 0.2359, 0.1915, 0.2418, 0.1915, 0.2359, 0.1915, 0.2359, 0.1915, 0.2359, 0.1915, 0.2359, 0.207, 0.1367, 0.207, 0.1367, 0.207, 0.1367, 0.207, 0.1367, 0.207, 0.1426, 0.207, 0.1367, 0.207, 0.1367, 0.207, 0.1426, 0.207, 0.1367, 0.207, 0.1367, 0.207, 0.1367, 0.207, 0.1367, 0.207, 0.1367, 0.207, 0.1367, 0.207, 0.1367, 0.207, 0.1367, 0.207, 0.1367, 0.207, 0.1367, 0.207, 0.1367, 0.207, 0.1367, 0.207, 0.1367, 0.207, 0.1367, 0.207, 0.1367, 0.207, 0.1367, 0.207, 0.1367, 0.207, 0.1367, 0.207, 0.1367, 0.207, 0.1367, 0.207, 0.1367, 0.207, 0.1426, 0.207, 0.1426, 0.207, 0.1367, 0.1915, 0.2359, 0.1915, 0.2359, 0.1915, 0.2359, 0.1915, 0.2359, 0.207, 0.1367, 0.207, 0.1426, 0.207, 0.1426, 0.207, 0.1367, 0.207, 0.1367, 0.207, 0.1367, 0.207, 0.1367, 0.207, 0.1367, 0.207, 0.1426, 0.207, 0.1367, 0.207, 0.1367, 0.207, 0.1426, 0.207, 0.1367, 0.207, 0.1367, 0.207, 0.1367, 0.207, 0.1367, 0.207, 0.1367, 0.207, 0.1367, 0.207, 0.1367, 0.207, 0.1367, 0.207, 0.1367, 0.207, 0.1367, 0.207, 0.1367, 0.207, 0.1367, 0.207, 0.1367, 0.207, 0.1367, 0.207, 0.1367, 0.207, 0.1367, 0.1915, 0.2359, 0.1915, 0.2359, 0.1915, 0.2359, 0.1915, 0.2359, 0.1915, 0.2359, 0.1915, 0.2359, 0.1915, 0.2359, 0.1915, 0.2359, 0.1915, 0.2359, 0.1915, 0.2359, 0.1915, 0.2359, 0.1915, 0.2359, 0.1915, 0.2359, 0.1915, 0.2359, 0.1915, 0.2359, 0.1915, 0.2359, 0.1915, 0.2359, 0.1915, 0.2418, 0.1915, 0.2418, 0.1915, 0.2359, 0.1915, 0.2359, 0.1915, 0.2359, 0.1915, 0.2359, 0.1915, 0.2359, 0.1915, 0.2418, 0.1915, 0.2359, 0.1915, 0.2359, 0.1915, 0.2418, 0.1915, 0.2359, 0.1915, 0.2359, 0.1915, 0.2359, 0.1915, 0.2359, 0.1864, 0.1369, 0.1864, 0.1369, 0.1864, 0.1369, 0.1864, 0.1369, 0.1915, 0.2359, 0.1915, 0.2359, 0.1915, 0.2359, 0.1915, 0.2359, 0.1915, 0.2359, 0.1915, 0.2359, 0.1915, 0.2359, 0.1915, 0.2359, 0.1915, 0.2359, 0.1915, 0.2359, 0.1915, 0.2359, 0.1915, 0.2359, 0.1915, 0.2359, 0.1915, 0.2359, 0.1915, 0.2359, 0.1915, 0.2359, 0.1915, 0.2359, 0.1915, 0.2418, 0.1915, 0.2418, 0.1915, 0.2359, 0.1915, 0.2359, 0.1915, 0.2359, 0.1915, 0.2359, 0.1915, 0.2359, 0.1915, 0.2418, 0.1915, 0.2359, 0.1915, 0.2359, 0.1915, 0.2418, 0.1864, 0.1369, 0.1864, 0.1369, 0.1864, 0.1369, 0.1864, 0.1369, 0.1864, 0.1369, 0.1864, 0.1369, 0.1864, 0.1369, 0.1864, 0.1369, 0.1864, 0.1369, 0.1864, 0.1369, 0.1864, 0.1369, 0.1864, 0.1369, 0.1864, 0.1369, 0.1864, 0.1369, 0.1864, 0.1369, 0.1864, 0.1369, 0.1864, 0.1369, 0.1864, 0.1369, 0.1864, 0.1369, 0.1864, 0.1369, 0.1864, 0.1369, 0.1864, 0.1369, 0.1864, 0.1369, 0.1864, 0.1369, 0.1864, 0.1369, 0.1864, 0.1369, 0.1864, 0.1369, 0.1864, 0.1369, 0.1864, 0.1369, 0.1864, 0.1369, 0.1864, 0.1369, 0.1864, 0.1369, 0.1864, 0.1369, 0.1864, 0.1369, 0.1864, 0.1369, 0.1864, 0.1369, 0.1864, 0.1369, 0.1864, 0.1369, 0.1864, 0.1369, 0.1864, 0.1369, 0.1864, 0.1369, 0.1864, 0.1369, 0.1864, 0.1369, 0.1864, 0.1369, 0.1864, 0.1369, 0.1864, 0.1369, 0.1864, 0.1369, 0.1864, 0.1369, 0.1864, 0.1369, 0.1864, 0.1369, 0.1864, 0.1369, 0.1864, 0.1369, 0.1864, 0.1369, 0.1864, 0.1369, 0.1864, 0.1369, 0.1864, 0.1369, 0.1864, 0.1369, 0.1864, 0.1369, 0.1864, 0.1369, 0.1864, 0.1369, 0.1864, 0.1369, 0.1864, 0.1369, 0.1864, 0.1369, 0.1864, 0.1369, 0.8355, 0.9835, 0.8355, 0.9835, 0.8355, 0.9835, 0.8355, 0.9835, 0.8355, 0.9835, 0.8355, 0.9835, 0.8355, 0.9835, 0.8355, 0.9835, 0.1864, 0.1369, 0.1864, 0.1369, 0.1864, 0.1369, 0.1864, 0.1369, 0.1864, 0.1369, 0.1864, 0.1369, 0.1864, 0.1369, 0.1864, 0.1369, 0.1864, 0.1369, 0.1864, 0.1369, 0.1864, 0.1369, 0.1864, 0.1369, 0.1864, 0.1369, 0.1864, 0.1369, 0.1864, 0.1369, 0.1864, 0.1369, 0.1864, 0.1369, 0.1864, 0.1369, 0.1864, 0.1369, 0.1864, 0.1369, 0.1864, 0.1369, 0.1864, 0.1369, 0.1864, 0.1369, 0.1864, 0.1369, 0.1864, 0.1369, 0.1864, 0.1369, 0.1864, 0.1369, 0.1864, 0.1369, 0.1875, 0.9808, 0.1875, 0.9866, 0.1875, 0.9808, 0.1875, 0.9808, 0.1875, 0.9808, 0.1875, 0.9866, 0.1875, 0.9808, 0.1875, 0.9808, 0.1875, 0.9808, 0.1875, 0.9808, 0.1875, 0.9808, 0.1875, 0.9808, 0.1875, 0.9808, 0.1875, 0.9808, 0.1875, 0.9808, 0.1875, 0.9808, 0.1875, 0.9808, 0.1875, 0.9808, 0.1875, 0.9808, 0.1875, 0.9808, 0.1875, 0.9866, 0.1875, 0.9808, 0.1875, 0.9808, 0.1875, 0.9866, 0.1875, 0.9808, 0.1875, 0.9808, 0.1875, 0.9808, 0.1875, 0.9808, 0.1875, 0.9866, 0.1875, 0.9808, 0.1875, 0.9808, 0.1875, 0.9866, 0.1875, 0.9808, 0.1875, 0.9866, 0.1875, 0.9866, 0.1875, 0.9808, 0.1875, 0.9808, 0.1875, 0.9866, 0.1875, 0.9866, 0.1875, 0.9808, 0.1875, 0.9808, 0.1875, 0.9808, 0.1875, 0.9808, 0.1875, 0.9808, 0.1875, 0.9808, 0.1875, 0.9808, 0.1875, 0.9808, 0.1875, 0.9866, 0.1875, 0.9808, 0.1875, 0.9808, 0.1875, 0.9808, 0.1875, 0.9866, 0.1875, 0.9866, 0.1875, 0.9808, 0.1875, 0.9808, 0.1875, 0.9866, 0.1875, 0.9808, 0.1875, 0.9866, 0.1875, 0.9866, 0.1875, 0.9808, 0.1875, 0.9808, 0.1875, 0.9866, 0.1875, 0.9866, 0.1875, 0.9808, 0.1875, 0.9808, 0.1875, 0.9808, 0.1875, 0.9808, 0.1875, 0.9808, 0.1875, 0.9808, 0.1875, 0.9808, 0.1875, 0.9808, 0.1875, 0.9808, 0.1875, 0.9808, 0.1875, 0.9808, 0.1875, 0.9808, 0.1875, 0.9808, 0.1875, 0.9866, 0.1875, 0.9808, 0.1875, 0.9808, 0.1875, 0.9866])
me_x.materials.append(mat_x)
me_x.use_remesh_fix_poles = True
me_x.use_remesh_preserve_attributes = False
me_x.use_mirror_vertex_groups = False
me_x.update()

# ---- objects
ob_building_1 = bpy.data.objects.new('building_1', me_x)

# ---- transforms, parenting, visibility, modifiers, constraints
ob_building_1.location = (0.0, 0.0, 0.0)
ob_building_1.lineart.crease_threshold = 0.0

# ---- collection membership
col_collection.objects.link(ob_building_1)

# ---- scene / render settings (as saved in the file)
scene.frame_start = 1; scene.frame_end = 250; scene.frame_set(1)
scene.render.engine = 'BLENDER_EEVEE_NEXT'
scene.cycles.use_denoising = False
scene.cycles.samples = 128
scene.cycles.sampling_pattern = 'TABULATED_SOBOL'
scene.cycles.use_adaptive_sampling = False
scene.cycles.use_light_tree = False
scene.view_settings.view_transform = 'Filmic'
bpy.context.view_layer.update()

# ---- added for rendering (the .blend has no active camera and no usable light): camera, sun
cam_auto = bpy.data.cameras.new('AutoCamera')
cam_auto.lens = 50.0
cam_auto.sensor_width = 36.0
cam_auto.clip_end = 1000.0
ob_auto_camera = bpy.data.objects.new('AutoCamera', cam_auto)
scene.collection.objects.link(ob_auto_camera)
ob_auto_camera.location = (5.17672, -6.36034, 6.68241)
ob_auto_camera.rotation_euler = (1.09748, -7.21219e-08, 0.694738)
scene.camera = ob_auto_camera
light_auto_sun = bpy.data.lights.new('AutoSun', 'SUN')
light_auto_sun.energy = 3.0
light_auto_sun.angle = 0.0523599
ob_auto_sun = bpy.data.objects.new('AutoSun', light_auto_sun)
scene.collection.objects.link(ob_auto_sun)
ob_auto_sun.rotation_euler = (0.872665, 0.174533, 0.523599)
bpy.context.view_layer.update()
